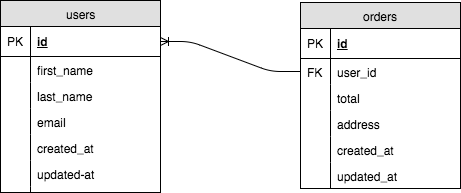

The diagram above was exported from draw.io. Its source (the exported page's mxGraphModel, read from the mxfile embedded in the PNG):
<mxGraphModel dx="979" dy="663" grid="1" gridSize="10" guides="1" tooltips="1" connect="1" arrows="1" fold="1" page="1" pageScale="1" pageWidth="850" pageHeight="1100" background="#ffffff" math="0" shadow="0">
  <root>
    <mxCell id="0" />
    <mxCell id="1" parent="0" />
    <mxCell id="2" value="users" style="swimlane;html=1;fontStyle=0;childLayout=stackLayout;horizontal=1;startSize=26;fillColor=#e0e0e0;horizontalStack=0;resizeParent=1;resizeLast=0;collapsible=1;marginBottom=0;swimlaneFillColor=#ffffff;align=center;" vertex="1" parent="1">
      <mxGeometry x="210" y="190" width="160" height="192" as="geometry" />
    </mxCell>
    <mxCell id="3" value="id" style="shape=partialRectangle;top=0;left=0;right=0;bottom=1;html=1;align=left;verticalAlign=middle;fillColor=none;spacingLeft=34;spacingRight=4;whiteSpace=wrap;overflow=hidden;rotatable=0;points=[[0,0.5],[1,0.5]];portConstraint=eastwest;dropTarget=0;fontStyle=5;" vertex="1" parent="2">
      <mxGeometry y="26" width="160" height="30" as="geometry" />
    </mxCell>
    <mxCell id="4" value="PK" style="shape=partialRectangle;top=0;left=0;bottom=0;html=1;fillColor=none;align=left;verticalAlign=middle;spacingLeft=4;spacingRight=4;whiteSpace=wrap;overflow=hidden;rotatable=0;points=[];portConstraint=eastwest;part=1;" vertex="1" connectable="0" parent="3">
      <mxGeometry width="30" height="30" as="geometry" />
    </mxCell>
    <mxCell id="5" value="first_name" style="shape=partialRectangle;top=0;left=0;right=0;bottom=0;html=1;align=left;verticalAlign=top;fillColor=none;spacingLeft=34;spacingRight=4;whiteSpace=wrap;overflow=hidden;rotatable=0;points=[[0,0.5],[1,0.5]];portConstraint=eastwest;dropTarget=0;" vertex="1" parent="2">
      <mxGeometry y="56" width="160" height="26" as="geometry" />
    </mxCell>
    <mxCell id="6" value="" style="shape=partialRectangle;top=0;left=0;bottom=0;html=1;fillColor=none;align=left;verticalAlign=top;spacingLeft=4;spacingRight=4;whiteSpace=wrap;overflow=hidden;rotatable=0;points=[];portConstraint=eastwest;part=1;" vertex="1" connectable="0" parent="5">
      <mxGeometry width="30" height="26" as="geometry" />
    </mxCell>
    <mxCell id="7" value="last_name" style="shape=partialRectangle;top=0;left=0;right=0;bottom=0;html=1;align=left;verticalAlign=top;fillColor=none;spacingLeft=34;spacingRight=4;whiteSpace=wrap;overflow=hidden;rotatable=0;points=[[0,0.5],[1,0.5]];portConstraint=eastwest;dropTarget=0;" vertex="1" parent="2">
      <mxGeometry y="82" width="160" height="26" as="geometry" />
    </mxCell>
    <mxCell id="8" value="" style="shape=partialRectangle;top=0;left=0;bottom=0;html=1;fillColor=none;align=left;verticalAlign=top;spacingLeft=4;spacingRight=4;whiteSpace=wrap;overflow=hidden;rotatable=0;points=[];portConstraint=eastwest;part=1;" vertex="1" connectable="0" parent="7">
      <mxGeometry width="30" height="26" as="geometry" />
    </mxCell>
    <mxCell id="9" value="email" style="shape=partialRectangle;top=0;left=0;right=0;bottom=0;html=1;align=left;verticalAlign=top;fillColor=none;spacingLeft=34;spacingRight=4;whiteSpace=wrap;overflow=hidden;rotatable=0;points=[[0,0.5],[1,0.5]];portConstraint=eastwest;dropTarget=0;" vertex="1" parent="2">
      <mxGeometry y="108" width="160" height="26" as="geometry" />
    </mxCell>
    <mxCell id="10" value="" style="shape=partialRectangle;top=0;left=0;bottom=0;html=1;fillColor=none;align=left;verticalAlign=top;spacingLeft=4;spacingRight=4;whiteSpace=wrap;overflow=hidden;rotatable=0;points=[];portConstraint=eastwest;part=1;" vertex="1" connectable="0" parent="9">
      <mxGeometry width="30" height="26" as="geometry" />
    </mxCell>
    <mxCell id="26" value="created_at" style="shape=partialRectangle;top=0;left=0;right=0;bottom=0;html=1;align=left;verticalAlign=top;fillColor=none;spacingLeft=34;spacingRight=4;whiteSpace=wrap;overflow=hidden;rotatable=0;points=[[0,0.5],[1,0.5]];portConstraint=eastwest;dropTarget=0;" vertex="1" parent="2">
      <mxGeometry y="134" width="160" height="26" as="geometry" />
    </mxCell>
    <mxCell id="27" value="" style="shape=partialRectangle;top=0;left=0;bottom=0;html=1;fillColor=none;align=left;verticalAlign=top;spacingLeft=4;spacingRight=4;whiteSpace=wrap;overflow=hidden;rotatable=0;points=[];portConstraint=eastwest;part=1;" vertex="1" connectable="0" parent="26">
      <mxGeometry width="30" height="26" as="geometry" />
    </mxCell>
    <mxCell id="28" value="updated-at" style="shape=partialRectangle;top=0;left=0;right=0;bottom=0;html=1;align=left;verticalAlign=top;fillColor=none;spacingLeft=34;spacingRight=4;whiteSpace=wrap;overflow=hidden;rotatable=0;points=[[0,0.5],[1,0.5]];portConstraint=eastwest;dropTarget=0;" vertex="1" parent="2">
      <mxGeometry y="160" width="160" height="26" as="geometry" />
    </mxCell>
    <mxCell id="29" value="" style="shape=partialRectangle;top=0;left=0;bottom=0;html=1;fillColor=none;align=left;verticalAlign=top;spacingLeft=4;spacingRight=4;whiteSpace=wrap;overflow=hidden;rotatable=0;points=[];portConstraint=eastwest;part=1;" vertex="1" connectable="0" parent="28">
      <mxGeometry width="30" height="26" as="geometry" />
    </mxCell>
    <mxCell id="11" value="" style="shape=partialRectangle;top=0;left=0;right=0;bottom=0;html=1;align=left;verticalAlign=top;fillColor=none;spacingLeft=34;spacingRight=4;whiteSpace=wrap;overflow=hidden;rotatable=0;points=[[0,0.5],[1,0.5]];portConstraint=eastwest;dropTarget=0;" vertex="1" parent="2">
      <mxGeometry y="186" width="160" height="6" as="geometry" />
    </mxCell>
    <mxCell id="12" value="" style="shape=partialRectangle;top=0;left=0;bottom=0;html=1;fillColor=none;align=left;verticalAlign=top;spacingLeft=4;spacingRight=4;whiteSpace=wrap;overflow=hidden;rotatable=0;points=[];portConstraint=eastwest;part=1;" vertex="1" connectable="0" parent="11">
      <mxGeometry width="30" height="6" as="geometry" />
    </mxCell>
    <mxCell id="13" value="orders" style="swimlane;html=1;fontStyle=0;childLayout=stackLayout;horizontal=1;startSize=26;fillColor=#e0e0e0;horizontalStack=0;resizeParent=1;resizeLast=0;collapsible=1;marginBottom=0;swimlaneFillColor=#ffffff;align=center;" vertex="1" parent="1">
      <mxGeometry x="510" y="192" width="160" height="186" as="geometry" />
    </mxCell>
    <mxCell id="14" value="id" style="shape=partialRectangle;top=0;left=0;right=0;bottom=1;html=1;align=left;verticalAlign=middle;fillColor=none;spacingLeft=34;spacingRight=4;whiteSpace=wrap;overflow=hidden;rotatable=0;points=[[0,0.5],[1,0.5]];portConstraint=eastwest;dropTarget=0;fontStyle=5;" vertex="1" parent="13">
      <mxGeometry y="26" width="160" height="30" as="geometry" />
    </mxCell>
    <mxCell id="15" value="PK" style="shape=partialRectangle;top=0;left=0;bottom=0;html=1;fillColor=none;align=left;verticalAlign=middle;spacingLeft=4;spacingRight=4;whiteSpace=wrap;overflow=hidden;rotatable=0;points=[];portConstraint=eastwest;part=1;" vertex="1" connectable="0" parent="14">
      <mxGeometry width="30" height="30" as="geometry" />
    </mxCell>
    <mxCell id="16" value="user_id" style="shape=partialRectangle;top=0;left=0;right=0;bottom=0;html=1;align=left;verticalAlign=top;fillColor=none;spacingLeft=34;spacingRight=4;whiteSpace=wrap;overflow=hidden;rotatable=0;points=[[0,0.5],[1,0.5]];portConstraint=eastwest;dropTarget=0;" vertex="1" parent="13">
      <mxGeometry y="56" width="160" height="26" as="geometry" />
    </mxCell>
    <mxCell id="17" value="FK" style="shape=partialRectangle;top=0;left=0;bottom=0;html=1;fillColor=none;align=left;verticalAlign=top;spacingLeft=4;spacingRight=4;whiteSpace=wrap;overflow=hidden;rotatable=0;points=[];portConstraint=eastwest;part=1;" vertex="1" connectable="0" parent="16">
      <mxGeometry width="30" height="26" as="geometry" />
    </mxCell>
    <mxCell id="18" value="total" style="shape=partialRectangle;top=0;left=0;right=0;bottom=0;html=1;align=left;verticalAlign=top;fillColor=none;spacingLeft=34;spacingRight=4;whiteSpace=wrap;overflow=hidden;rotatable=0;points=[[0,0.5],[1,0.5]];portConstraint=eastwest;dropTarget=0;" vertex="1" parent="13">
      <mxGeometry y="82" width="160" height="26" as="geometry" />
    </mxCell>
    <mxCell id="19" value="" style="shape=partialRectangle;top=0;left=0;bottom=0;html=1;fillColor=none;align=left;verticalAlign=top;spacingLeft=4;spacingRight=4;whiteSpace=wrap;overflow=hidden;rotatable=0;points=[];portConstraint=eastwest;part=1;" vertex="1" connectable="0" parent="18">
      <mxGeometry width="30" height="26" as="geometry" />
    </mxCell>
    <mxCell id="20" value="address" style="shape=partialRectangle;top=0;left=0;right=0;bottom=0;html=1;align=left;verticalAlign=top;fillColor=none;spacingLeft=34;spacingRight=4;whiteSpace=wrap;overflow=hidden;rotatable=0;points=[[0,0.5],[1,0.5]];portConstraint=eastwest;dropTarget=0;" vertex="1" parent="13">
      <mxGeometry y="108" width="160" height="26" as="geometry" />
    </mxCell>
    <mxCell id="21" value="" style="shape=partialRectangle;top=0;left=0;bottom=0;html=1;fillColor=none;align=left;verticalAlign=top;spacingLeft=4;spacingRight=4;whiteSpace=wrap;overflow=hidden;rotatable=0;points=[];portConstraint=eastwest;part=1;" vertex="1" connectable="0" parent="20">
      <mxGeometry width="30" height="26" as="geometry" />
    </mxCell>
    <mxCell id="30" value="created_at" style="shape=partialRectangle;top=0;left=0;right=0;bottom=0;html=1;align=left;verticalAlign=top;fillColor=none;spacingLeft=34;spacingRight=4;whiteSpace=wrap;overflow=hidden;rotatable=0;points=[[0,0.5],[1,0.5]];portConstraint=eastwest;dropTarget=0;" vertex="1" parent="13">
      <mxGeometry y="134" width="160" height="26" as="geometry" />
    </mxCell>
    <mxCell id="31" value="" style="shape=partialRectangle;top=0;left=0;bottom=0;html=1;fillColor=none;align=left;verticalAlign=top;spacingLeft=4;spacingRight=4;whiteSpace=wrap;overflow=hidden;rotatable=0;points=[];portConstraint=eastwest;part=1;" vertex="1" connectable="0" parent="30">
      <mxGeometry width="30" height="26" as="geometry" />
    </mxCell>
    <mxCell id="32" value="updated_at" style="shape=partialRectangle;top=0;left=0;right=0;bottom=0;html=1;align=left;verticalAlign=top;fillColor=none;spacingLeft=34;spacingRight=4;whiteSpace=wrap;overflow=hidden;rotatable=0;points=[[0,0.5],[1,0.5]];portConstraint=eastwest;dropTarget=0;" vertex="1" parent="13">
      <mxGeometry y="160" width="160" height="26" as="geometry" />
    </mxCell>
    <mxCell id="33" value="" style="shape=partialRectangle;top=0;left=0;bottom=0;html=1;fillColor=none;align=left;verticalAlign=top;spacingLeft=4;spacingRight=4;whiteSpace=wrap;overflow=hidden;rotatable=0;points=[];portConstraint=eastwest;part=1;" vertex="1" connectable="0" parent="32">
      <mxGeometry width="30" height="26" as="geometry" />
    </mxCell>
    <mxCell id="34" value="" style="edgeStyle=entityRelationEdgeStyle;html=1;endArrow=none;endFill=0;startArrow=ERoneToMany;startFill=0;entryX=0;entryY=0.5;exitX=1;exitY=0.5;" edge="1" parent="1" source="3" target="16">
      <mxGeometry width="100" height="100" relative="1" as="geometry">
        <mxPoint x="410" y="359" as="sourcePoint" />
        <mxPoint x="490" y="250" as="targetPoint" />
      </mxGeometry>
    </mxCell>
  </root>
</mxGraphModel>